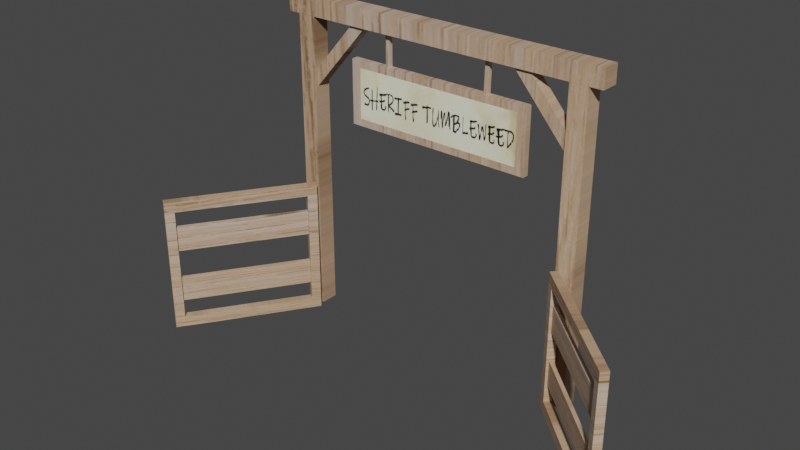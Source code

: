 # Source: Entrada.blend  (saved by Blender 2.92.15; exported with 4.5.12 LTS)
import bpy
from mathutils import Matrix  # noqa: F401  (used for matrix-valued properties, if any)

bpy.ops.wm.read_factory_settings(use_empty=True)
scene = bpy.context.scene
scene.name = 'Scene'

# ---- collections
col_collection = bpy.data.collections.new('Collection'); scene.collection.children.link(col_collection)

# ---- images (referenced by path relative to the original .blend; pixels are not part of the script)
import os
ASSET_DIR = os.environ.get("B2B_ASSET_DIR", "")  # directory of the original .blend (textures are referenced by path, not embedded)
HERE = os.path.dirname(os.path.abspath(__file__))  # packed textures are extracted next to this script under _unpacked/

def load_image(name, relpath, width, height, colorspace="sRGB"):
    """Load a texture the original file referenced (path relative to the .blend, or extracted next to this script)."""
    p = next((c for c in (os.path.join(HERE, relpath), os.path.join(ASSET_DIR, relpath)) if relpath and os.path.exists(c)), "")
    if p:
        img = bpy.data.images.load(p, check_existing=True)
        img.name = name
    else:  # same state as the original file: an image datablock whose file is absent (Cycles renders it pink)
        img = bpy.data.images.new(name, width, height)
        img.source = "FILE"
        img.filepath = "//" + (relpath or name)
    img.colorspace_settings.name = colorspace
    return img
img_atlassimples_png = load_image('AtlasSimples.png', '_unpacked/AtlasSimples.eee3ec0d.png', 607, 646, 'sRGB')

# ---- materials (node trees are filled in below, after node groups)
mat_madeira = bpy.data.materials.new('madeira')
mat_madeira.use_transparent_shadow = False
mat_madeira.diffuse_color = (0.42, 0.2643, 0.1231, 1.0)
mat_madeira.roughness = 1.0
mat_madeira.specular_intensity = 0.4394
mat_madeira.metallic = 0.5455

# ---- material node trees
mat_madeira.use_nodes = True; mat_madeira.node_tree.nodes.clear()
_N = mat_madeira.node_tree.nodes; _L = mat_madeira.node_tree.links
n0 = _N.new('ShaderNodeBsdfPrincipled'); n0.name = 'Principled BSDF'; n0.location = (10, 300)
n0.distribution = 'GGX'
n0.subsurface_method = 'BURLEY'
n0.inputs[3].default_value = 1.45
n0.inputs[27].default_value = (0.0, 0.0, 0.0, 1.0)
n0.inputs[28].default_value = 1.0
n1 = _N.new('ShaderNodeOutputMaterial'); n1.name = 'Material Output'; n1.location = (300, 300)
n2 = _N.new('ShaderNodeTexImage'); n2.name = 'Image Texture'; n2.location = (-508, 185)
n2.image = img_atlassimples_png
_L.new(n0.outputs[0], n1.inputs[0])
_L.new(n2.outputs[0], n0.inputs[0])
n1.is_active_output = True

# ---- world
world_world = bpy.data.worlds.new('World'); scene.world = world_world
world_world.use_nodes = True; world_world.node_tree.nodes.clear()
_N = world_world.node_tree.nodes; _L = world_world.node_tree.links
n0 = _N.new('ShaderNodeOutputWorld'); n0.name = 'World Output'; n0.location = (300, 300)
n1 = _N.new('ShaderNodeBackground'); n1.name = 'Background'; n1.location = (10, 300)
n1.inputs[0].default_value = (0.05088, 0.05088, 0.05088, 1.0)
_L.new(n1.outputs[0], n0.inputs[0])
n0.is_active_output = True
world_world.color = (0.05088, 0.05088, 0.05088)
world_world.use_sun_shadow = False
world_world.sun_shadow_jitter_overblur = 0.0

# ---- meshes
me_cube_001 = bpy.data.meshes.new('Cube.001')
me_cube_001.from_pydata([(-3.388, -0.1967, 0.01438), (-3.388, -0.1967, 6.69), (-3.388, 0.1967, 0.01438), (-3.388, 0.1967, 6.69), (-2.995, -0.1967, 0.01438), (-2.995, -0.1967, 6.69), (-2.995, 0.1967, 0.01438), (-2.995, 0.1967, 6.69), (3.018, -0.1967, 0.01438), (3.018, -0.1967, 6.69), (3.018, 0.1967, 0.01438), (3.018, 0.1967, 6.69), (3.411, -0.1967, 0.01438), (3.411, -0.1967, 6.69), (3.411, 0.1967, 0.01438), (3.411, 0.1967, 6.69), (-3.651, -0.1967, 7.085), (3.697, -0.1967, 7.085), (-3.651, 0.1967, 7.085), (3.697, 0.1967, 7.085), (-3.651, -0.1967, 6.692), (3.697, -0.1967, 6.692), (-3.651, 0.1967, 6.692), (3.697, 0.1967, 6.692), (-1.603, -0.1263, 6.797), (-3.029, -0.1263, 5.161), (-1.603, 0.1263, 6.797), (-3.029, 0.1263, 5.161), (-1.793, -0.1263, 6.963), (-3.219, -0.1263, 5.327), (-1.793, 0.1263, 6.963), (-3.219, 0.1263, 5.327), (3.344, 0.1263, 5.327), (1.918, 0.1263, 6.963), (3.344, -0.1263, 5.327), (1.918, -0.1263, 6.963), (3.154, 0.1263, 5.161), (1.728, 0.1263, 6.797), (3.154, -0.1263, 5.161), (1.728, -0.1263, 6.797), (-2.073, -0.07165, 5.981), (2.118, -0.07165, 5.981), (-2.073, 0.07165, 5.981), (2.118, 0.07165, 5.981), (-2.073, -0.07165, 4.581), (2.118, -0.07165, 4.581), (-2.073, 0.07165, 4.581), (2.118, 0.07165, 4.581), (-1.868, -0.07165, 5.823), (1.914, -0.07165, 5.823), (1.914, -0.07165, 4.739), (-1.868, -0.07165, 4.739), (-1.129, -0.0447, 6.843), (-1.123, -0.0447, 5.878), (-1.129, 0.0447, 6.843), (-1.123, 0.0447, 5.878), (-1.219, -0.0447, 6.843), (-1.213, -0.0447, 5.877), (-1.219, 0.0447, 6.843), (-1.213, 0.0447, 5.877), (1.25, -0.0447, 6.842), (1.227, -0.0447, 5.877), (1.25, 0.0447, 6.842), (1.227, 0.0447, 5.877), (1.161, -0.0447, 6.844), (1.138, -0.0447, 5.879), (1.161, 0.0447, 6.844), (1.138, 0.0447, 5.879)], [], [(0, 1, 3, 2), (2, 3, 7, 6), (6, 7, 5, 4), (4, 5, 1, 0), (8, 9, 11, 10), (10, 11, 15, 14), (14, 15, 13, 12), (12, 13, 9, 8), (16, 17, 19, 18), (18, 19, 23, 22), (22, 23, 21, 20), (20, 21, 17, 16), (18, 22, 20, 16), (23, 19, 17, 21), (24, 25, 27, 26), (26, 27, 31, 30), (30, 31, 29, 28), (28, 29, 25, 24), (32, 33, 35, 34), (34, 35, 39, 38), (38, 39, 37, 36), (36, 37, 33, 32), (40, 41, 43, 42), (42, 43, 47, 46), (46, 47, 45, 44), (45, 41, 49, 50), (42, 46, 44, 40), (47, 43, 41, 45), (51, 50, 49, 48), (44, 45, 50, 51), (41, 40, 48, 49), (40, 44, 51, 48), (52, 53, 55, 54), (54, 55, 59, 58), (58, 59, 57, 56), (56, 57, 53, 52), (60, 61, 63, 62), (62, 63, 67, 66), (66, 67, 65, 64), (64, 65, 61, 60)])
_uv = me_cube_001.uv_layers.new(name='UVMap')
_uv.uv.foreach_set('vector', [0.412, 0.6144, 0.412, 0.9366, 0.412, 0.9366, 0.412, 0.6144, 0.412, 0.6144, 0.412, 0.9366, 0.3906, 0.9366, 0.3906, 0.6144, 0.3906, 0.6144, 0.3906, 0.9366, 0.3906, 0.9366, 0.3906, 0.6144, 0.3906, 0.6144, 0.3906, 0.9366, 0.412, 0.9366, 0.412, 0.6144, 0.06406, 0.6144, 0.06406, 0.9366, 0.06406, 0.9366, 0.06406, 0.6144, 0.06406, 0.6144, 0.06406, 0.9366, 0.0427, 0.9366, 0.0427, 0.6144, 0.0427, 0.6144, 0.0427, 0.9366, 0.0427, 0.9366, 0.0427, 0.6144, 0.0427, 0.6144, 0.0427, 0.9366, 0.06406, 0.9366, 0.06406, 0.6144, 0.4262, 0.9572, 0.0272, 0.9572, 0.0272, 0.9572, 0.4262, 0.9572, 0.4262, 0.9572, 0.0272, 0.9572, 0.0272, 0.9367, 0.4262, 0.9367, 0.4262, 0.9367, 0.0272, 0.9367, 0.0272, 0.9367, 0.4262, 0.9367, 0.4262, 0.9367, 0.0272, 0.9367, 0.0272, 0.9572, 0.4262, 0.9572, 0.4262, 0.9572, 0.4262, 0.9367, 0.4262, 0.9367, 0.4262, 0.9572, 0.0272, 0.9367, 0.0272, 0.9572, 0.0272, 0.9572, 0.0272, 0.9367, 0.315, 0.9421, 0.3925, 0.857, 0.3925, 0.857, 0.315, 0.9421, 0.315, 0.9421, 0.3925, 0.857, 0.4028, 0.8656, 0.3253, 0.9508, 0.3253, 0.9508, 0.4028, 0.8656, 0.4028, 0.8656, 0.3253, 0.9508, 0.3253, 0.9508, 0.4028, 0.8656, 0.3925, 0.857, 0.315, 0.9421, 0.04633, 0.8656, 0.1238, 0.9508, 0.1238, 0.9508, 0.04633, 0.8656, 0.04633, 0.8656, 0.1238, 0.9508, 0.1341, 0.9421, 0.05667, 0.857, 0.05667, 0.857, 0.1341, 0.9421, 0.1341, 0.9421, 0.05667, 0.857, 0.05667, 0.857, 0.1341, 0.9421, 0.1238, 0.9508, 0.04633, 0.8656, 0.3405, 0.8997, 0.1129, 0.8997, 0.1129, 0.8997, 0.3405, 0.8997, 0.3244, 0.8357, 0.07089, 0.8357, 0.07089, 0.7084, 0.3244, 0.7084, 0.3405, 0.8268, 0.1129, 0.8268, 0.1129, 0.8268, 0.3405, 0.8268, 0.1129, 0.8268, 0.1129, 0.8997, 0.124, 0.8915, 0.124, 0.835, 0.3405, 0.8997, 0.3405, 0.8268, 0.3405, 0.8268, 0.3405, 0.8997, 0.1129, 0.8268, 0.1129, 0.8997, 0.1129, 0.8997, 0.1129, 0.8268, 0.01354, 0.1394, 0.5364, 0.1394, 0.5364, 0.2367, 0.01354, 0.2367, 0.3405, 0.8268, 0.1129, 0.8268, 0.124, 0.835, 0.3294, 0.835, 0.1129, 0.8997, 0.3405, 0.8997, 0.3294, 0.8915, 0.124, 0.8915, 0.3405, 0.8997, 0.3405, 0.8268, 0.3294, 0.835, 0.3294, 0.8915, 0.2893, 0.9446, 0.289, 0.8943, 0.289, 0.8943, 0.2893, 0.9446, 0.2893, 0.9446, 0.289, 0.8943, 0.2938, 0.8943, 0.2942, 0.9445, 0.2942, 0.9445, 0.2938, 0.8943, 0.2938, 0.8943, 0.2942, 0.9445, 0.2942, 0.9445, 0.2938, 0.8943, 0.289, 0.8943, 0.2893, 0.9446, 0.1601, 0.9445, 0.1613, 0.8943, 0.1613, 0.8943, 0.1601, 0.9445, 0.1601, 0.9445, 0.1613, 0.8943, 0.1662, 0.8944, 0.1649, 0.9446, 0.1649, 0.9446, 0.1662, 0.8944, 0.1662, 0.8944, 0.1649, 0.9446, 0.1649, 0.9446, 0.1662, 0.8944, 0.1613, 0.8943, 0.1601, 0.9445])
me_cube_001.materials.append(mat_madeira)
me_cube_001.use_remesh_fix_poles = True
me_cube_001.use_remesh_preserve_attributes = False
me_cube_001.use_mirror_vertex_groups = False
me_cube_001.update()
me_cube_002 = bpy.data.meshes.new('Cube.002')
me_cube_002.from_pydata([(-3.165, -0.3864, 2.789), (-4.781, -2.788, 2.789), (-3.047, -0.5186, 3.03), (-3.139, -0.3472, 0.2358), (-3.19, -0.4224, 3.03), (-4.83, -2.86, 0.2358), (-4.631, -2.873, 3.03), (-4.631, -2.873, 0.001305), (5.476, -2.427, 0.001305), (5.476, -2.427, 3.03), (5.359, -2.554, 0.001305), (5.359, -2.554, 3.03), (5.323, -2.285, 0.001305), (5.323, -2.285, 3.03), (5.206, -2.411, 0.001305), (5.206, -2.411, 3.03), (5.396, -2.353, 0.2358), (3.245, -0.3518, 3.03), (3.179, -0.2901, 0.2358), (3.128, -0.478, 3.03), (5.333, -2.294, 2.789), (3.213, -0.3222, 2.789), (5.215, -2.42, 2.789), (3.096, -0.4484, 2.789), (5.279, -2.479, 0.2358), (3.061, -0.4163, 0.2358), (-4.891, -2.951, 3.03), (3.245, -0.3518, 0.001305), (-4.891, -2.951, 0.001305), (3.128, -0.478, 0.001305), (-4.748, -3.047, 3.03), (-4.774, -2.777, 3.03), (-4.748, -3.047, 0.001305), (-4.774, -2.777, 0.001305), (3.092, -0.2094, 0.001305), (3.092, -0.2094, 3.03), (2.975, -0.3356, 0.001305), (2.975, -0.3356, 3.03), (-4.638, -2.884, 2.789), (-3.022, -0.4826, 2.789), (-4.687, -2.956, 0.2358), (-2.996, -0.4435, 0.2358), (-3.19, -0.4224, 0.001305), (-3.047, -0.5186, 0.001305), (-3.073, -0.2489, 0.001305), (-3.073, -0.2489, 3.03), (-2.93, -0.3452, 0.001305), (-2.93, -0.3452, 3.03), (-3.109, -0.3729, 1.845), (-3.109, -0.3729, 2.407), (-3.043, -0.4173, 1.845), (-3.043, -0.4173, 2.407), (-4.774, -2.847, 1.845), (-4.774, -2.847, 2.407), (-4.708, -2.892, 1.845), (-4.708, -2.892, 2.407), (-3.109, -0.3729, 0.627), (-3.109, -0.3729, 1.189), (-3.043, -0.4173, 0.627), (-3.043, -0.4173, 1.189), (-4.774, -2.847, 0.627), (-4.774, -2.847, 1.189), (-4.708, -2.892, 0.627), (-4.708, -2.892, 1.189), (5.359, -2.372, 0.627), (5.359, -2.372, 1.189), (5.305, -2.431, 0.627), (5.305, -2.431, 1.189), (3.176, -0.3407, 0.627), (3.176, -0.3407, 1.189), (3.121, -0.3989, 0.627), (3.121, -0.3989, 1.189), (5.359, -2.372, 1.845), (5.359, -2.372, 2.407), (5.305, -2.431, 1.845), (5.305, -2.431, 2.407), (3.176, -0.3407, 1.845), (3.176, -0.3407, 2.407), (3.121, -0.3989, 1.845), (3.121, -0.3989, 2.407)], [], [(7, 6, 31, 33), (14, 29, 27, 12), (32, 30, 6, 7), (24, 25, 29, 14), (34, 35, 17, 27), (42, 4, 2, 43), (37, 19, 17, 35), (36, 37, 35, 34), (29, 19, 37, 36), (27, 17, 19, 29), (7, 43, 42, 33), (12, 27, 18, 16), (43, 2, 47, 46), (44, 45, 4, 42), (40, 41, 43, 7), (46, 47, 45, 44), (28, 26, 30, 32), (47, 2, 4, 45), (8, 9, 11, 10), (10, 11, 15, 14), (14, 15, 13, 12), (12, 13, 9, 8), (33, 42, 3, 5), (15, 11, 9, 13), (13, 17, 19, 15), (15, 19, 23, 22), (22, 23, 21, 20), (20, 21, 17, 13), (33, 31, 26, 28), (16, 18, 25, 24), (6, 30, 26, 31), (31, 4, 2, 6), (6, 2, 39, 38), (38, 39, 0, 1), (1, 0, 4, 31), (5, 3, 41, 40), (60, 61, 57, 56), (50, 51, 55, 54), (58, 59, 63, 62), (52, 53, 49, 48), (50, 54, 52, 48), (55, 51, 49, 53), (58, 62, 60, 56), (63, 59, 57, 61), (68, 69, 65, 64), (66, 67, 71, 70), (66, 70, 68, 64), (71, 67, 65, 69), (74, 75, 79, 78), (76, 77, 73, 72), (74, 78, 76, 72), (79, 75, 73, 77)])
_uv = me_cube_002.uv_layers.new(name='UVMap')
_uv.uv.foreach_set('vector', [0.02616, 0.8106, 0.3678, 0.8106, 0.3678, 0.8106, 0.02616, 0.8106, 0.02616, 0.781, 0.02616, 0.6073, 0.02616, 0.6073, 0.02616, 0.781, 0.02616, 0.7978, 0.3678, 0.7978, 0.3678, 0.8106, 0.02616, 0.8106, 0.05262, 0.7871, 0.05262, 0.6018, 0.02616, 0.6073, 0.02616, 0.781, 0.02616, 0.5946, 0.3678, 0.5946, 0.3678, 0.6073, 0.02616, 0.6073, 0.02616, 0.9843, 0.3678, 0.9843, 0.3678, 0.9843, 0.02616, 0.9843, 0.3678, 0.5946, 0.3678, 0.6073, 0.3678, 0.6073, 0.3678, 0.5946, 0.02616, 0.5946, 0.3678, 0.5946, 0.3678, 0.5946, 0.02616, 0.5946, 0.02616, 0.6073, 0.3678, 0.6073, 0.3678, 0.5946, 0.02616, 0.5946, 0.02616, 0.6073, 0.3678, 0.6073, 0.3678, 0.6073, 0.02616, 0.6073, 0.02616, 0.8106, 0.02616, 0.9843, 0.02616, 0.9843, 0.02616, 0.8106, 0.02616, 0.781, 0.02616, 0.6073, 0.05262, 0.6018, 0.05262, 0.7871, 0.02616, 0.9843, 0.3678, 0.9843, 0.3678, 0.9971, 0.02616, 0.9971, 0.02616, 0.9971, 0.3678, 0.9971, 0.3678, 0.9843, 0.02616, 0.9843, 0.05262, 0.8045, 0.05262, 0.9898, 0.02616, 0.9843, 0.02616, 0.8106, 0.02616, 0.9971, 0.3678, 0.9971, 0.3678, 0.9971, 0.02616, 0.9971, 0.02616, 0.7978, 0.3678, 0.7978, 0.3678, 0.7978, 0.02616, 0.7978, 0.3678, 0.9971, 0.3678, 0.9843, 0.3678, 0.9843, 0.3678, 0.9971, 0.02616, 0.7938, 0.3678, 0.7938, 0.3678, 0.7938, 0.02616, 0.7938, 0.02616, 0.7938, 0.3678, 0.7938, 0.3678, 0.781, 0.02616, 0.781, 0.02616, 0.781, 0.3678, 0.781, 0.3678, 0.781, 0.02616, 0.781, 0.02616, 0.781, 0.3678, 0.781, 0.3678, 0.7938, 0.02616, 0.7938, 0.02616, 0.8106, 0.02616, 0.9843, 0.05262, 0.9898, 0.05262, 0.8045, 0.3678, 0.781, 0.3678, 0.7938, 0.3678, 0.7938, 0.3678, 0.781, 0.3678, 0.781, 0.3678, 0.6073, 0.3678, 0.6073, 0.3678, 0.781, 0.3678, 0.781, 0.3678, 0.6073, 0.3406, 0.6047, 0.3406, 0.7818, 0.3406, 0.7818, 0.3406, 0.6047, 0.3406, 0.6047, 0.3406, 0.7818, 0.3406, 0.7818, 0.3406, 0.6047, 0.3678, 0.6073, 0.3678, 0.781, 0.02616, 0.8106, 0.3678, 0.8106, 0.3678, 0.7978, 0.02616, 0.7978, 0.05262, 0.7871, 0.05262, 0.6018, 0.05262, 0.6018, 0.05262, 0.7871, 0.3678, 0.8106, 0.3678, 0.7978, 0.3678, 0.7978, 0.3678, 0.8106, 0.3678, 0.8106, 0.3678, 0.9843, 0.3678, 0.9843, 0.3678, 0.8106, 0.3678, 0.8106, 0.3678, 0.9843, 0.3406, 0.9869, 0.3406, 0.8098, 0.3406, 0.8098, 0.3406, 0.9869, 0.3406, 0.9869, 0.3406, 0.8098, 0.3406, 0.8098, 0.3406, 0.9869, 0.3678, 0.9843, 0.3678, 0.8106, 0.05262, 0.8045, 0.05262, 0.9898, 0.05262, 0.9898, 0.05262, 0.8045, 0.09501, 0.8063, 0.1584, 0.8063, 0.1584, 0.9888, 0.09501, 0.9888, 0.2324, 0.9888, 0.2958, 0.9888, 0.2958, 0.8063, 0.2324, 0.8063, 0.09501, 0.9888, 0.1584, 0.9888, 0.1584, 0.8063, 0.09501, 0.8063, 0.2324, 0.8063, 0.2958, 0.8063, 0.2958, 0.9888, 0.2324, 0.9888, 0.2324, 0.9888, 0.2324, 0.8063, 0.2324, 0.8063, 0.2324, 0.9888, 0.2958, 0.8063, 0.2958, 0.9888, 0.2958, 0.9888, 0.2958, 0.8063, 0.09501, 0.9888, 0.09501, 0.8063, 0.09501, 0.8063, 0.09501, 0.9888, 0.1584, 0.8063, 0.1584, 0.9888, 0.1584, 0.9888, 0.1584, 0.8063, 0.09501, 0.603, 0.1584, 0.603, 0.1584, 0.7855, 0.09501, 0.7855, 0.09501, 0.7855, 0.1584, 0.7855, 0.1584, 0.603, 0.09501, 0.603, 0.09501, 0.7855, 0.09501, 0.603, 0.09501, 0.603, 0.09501, 0.7855, 0.1584, 0.603, 0.1584, 0.7855, 0.1584, 0.7855, 0.1584, 0.603, 0.2324, 0.7855, 0.2958, 0.7855, 0.2958, 0.603, 0.2324, 0.603, 0.2324, 0.603, 0.2958, 0.603, 0.2958, 0.7855, 0.2324, 0.7855, 0.2324, 0.7855, 0.2324, 0.603, 0.2324, 0.603, 0.2324, 0.7855, 0.2958, 0.603, 0.2958, 0.7855, 0.2958, 0.7855, 0.2958, 0.603])
me_cube_002.materials.append(mat_madeira)
me_cube_002.use_remesh_fix_poles = True
me_cube_002.use_remesh_preserve_attributes = False
me_cube_002.use_mirror_vertex_groups = False
me_cube_002.update()

# ---- objects
ob_entrada = bpy.data.objects.new('Entrada', me_cube_001)
ob_porta = bpy.data.objects.new('Porta', me_cube_002)

# ---- transforms, parenting, visibility, modifiers, constraints
ob_entrada.location = (0.0, 0.0, 0.0)
ob_entrada.lineart.crease_threshold = 0.0
ob_porta.location = (0.0, 0.0, 0.0)
ob_porta.lineart.crease_threshold = 0.0

# ---- collection membership
col_collection.objects.link(ob_entrada)
col_collection.objects.link(ob_porta)

# ---- scene / render settings (as saved in the file)
scene.frame_start = 1; scene.frame_end = 250; scene.frame_set(1)
scene.render.engine = 'BLENDER_EEVEE_NEXT'
scene.cycles.use_denoising = False
scene.cycles.samples = 128
scene.cycles.sampling_pattern = 'TABULATED_SOBOL'
scene.cycles.use_adaptive_sampling = False
scene.cycles.use_light_tree = False
scene.view_settings.view_transform = 'Filmic'
bpy.context.view_layer.update()

# ---- added for rendering (the .blend has no active camera and no usable light): camera, sun
cam_auto = bpy.data.cameras.new('AutoCamera')
cam_auto.lens = 50.0
cam_auto.sensor_width = 36.0
cam_auto.clip_end = 1000.0
ob_auto_camera = bpy.data.objects.new('AutoCamera', cam_auto)
scene.collection.objects.link(ob_auto_camera)
ob_auto_camera.location = (12.2912, -15.8232, 13.142)
ob_auto_camera.rotation_euler = (1.09748, -7.21219e-08, 0.694738)
scene.camera = ob_auto_camera
light_auto_sun = bpy.data.lights.new('AutoSun', 'SUN')
light_auto_sun.energy = 3.0
light_auto_sun.angle = 0.0523599
ob_auto_sun = bpy.data.objects.new('AutoSun', light_auto_sun)
scene.collection.objects.link(ob_auto_sun)
ob_auto_sun.rotation_euler = (0.872665, 0.174533, 0.523599)
bpy.context.view_layer.update()
